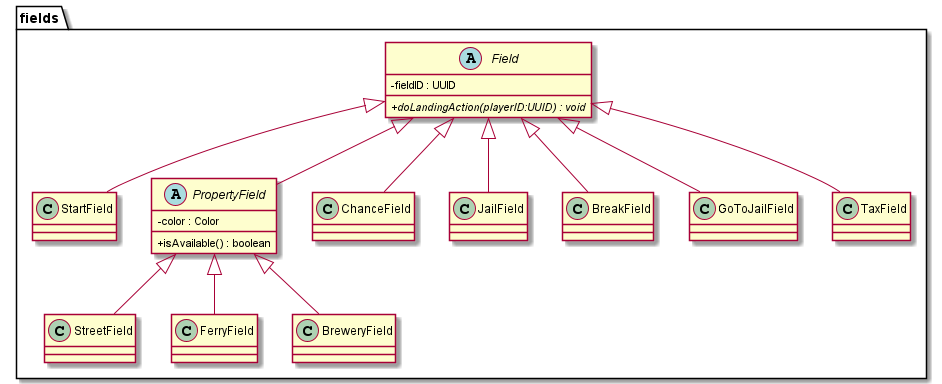

The diagram above was rendered by PlantUML. Its source (embedded in the PNG):
@startuml
'https://plantuml.com/class-diagram

skinparam classAttributeIconSize 0

package fields {
    abstract class Field {
        -fieldID : UUID

        {abstract} +doLandingAction(playerID:UUID) : void
    }

    class StartField {
    }

    abstract class PropertyField {
        -color : Color

        +isAvailable() : boolean
    }

    class ChanceField {
    }

    class JailField {
    }

    class BreakField {
    }

    class GoToJailField {
    }

    class TaxField {
    }

    Field <|-- StartField
    Field <|-- PropertyField
    Field <|-- ChanceField
    Field <|-- JailField
    Field <|-- BreakField
    Field <|-- GoToJailField
    Field <|-- TaxField

    class StreetField {
    }

    class FerryField {
    }

    class BreweryField {
    }

    PropertyField <|-- StreetField
    PropertyField <|-- FerryField
    PropertyField <|-- BreweryField
}

@enduml